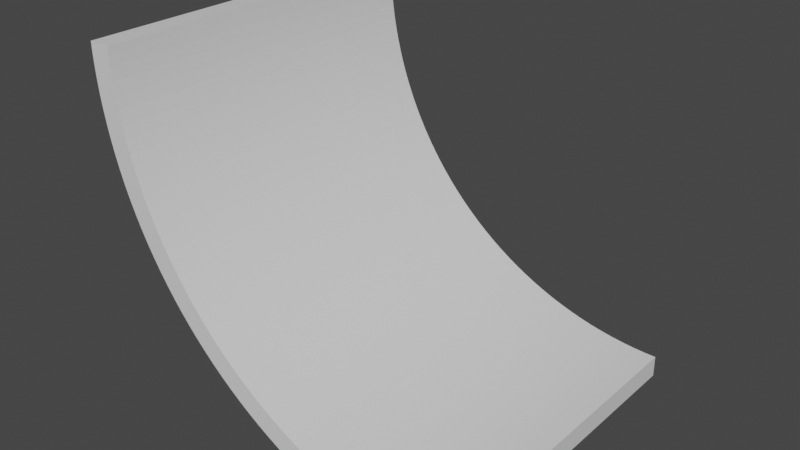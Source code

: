# Source: FOCKENRAMP.blend  (saved by Blender 2.93.21; exported with 4.5.12 LTS)
import bpy
from mathutils import Matrix  # noqa: F401  (used for matrix-valued properties, if any)

bpy.ops.wm.read_factory_settings(use_empty=True)
scene = bpy.context.scene
scene.name = 'Scene'

# ---- collections
col_collection = bpy.data.collections.new('Collection'); scene.collection.children.link(col_collection)

# ---- materials (node trees are filled in below, after node groups)
mat_material_001 = bpy.data.materials.new('Material.001')
mat_material_001.alpha_threshold = 0.0
mat_material_001.use_transparent_shadow = False
mat_material_001.line_color = (0.0, 0.0, 0.0, 1.0)

# ---- material node trees
mat_material_001.use_nodes = True; mat_material_001.node_tree.nodes.clear()
_N = mat_material_001.node_tree.nodes; _L = mat_material_001.node_tree.links
n0 = _N.new('ShaderNodeOutputMaterial'); n0.name = 'Material Output'; n0.location = (300, 300)
n1 = _N.new('ShaderNodeBsdfPrincipled'); n1.name = 'Principled BSDF'; n1.location = (10, 300)
n1.distribution = 'GGX'
n1.subsurface_method = 'BURLEY'
n1.inputs[2].default_value = 0.4
n1.inputs[3].default_value = 1.45
n1.inputs[27].default_value = (0.0, 0.0, 0.0, 1.0)
n1.inputs[28].default_value = 1.0
_L.new(n1.outputs[0], n0.inputs[0])
n0.is_active_output = True

# ---- world
world_world = bpy.data.worlds.new('World'); scene.world = world_world
world_world.use_nodes = True; world_world.node_tree.nodes.clear()
_N = world_world.node_tree.nodes; _L = world_world.node_tree.links
n0 = _N.new('ShaderNodeOutputWorld'); n0.name = 'World Output'; n0.location = (300, 300)
n1 = _N.new('ShaderNodeBackground'); n1.name = 'Background'; n1.location = (10, 300)
n1.inputs[0].default_value = (0.05088, 0.05088, 0.05088, 1.0)
_L.new(n1.outputs[0], n0.inputs[0])
n0.is_active_output = True
world_world.color = (0.05088, 0.05088, 0.05088)
world_world.use_sun_shadow = False
world_world.sun_shadow_jitter_overblur = 0.0

# ---- meshes
me_cube_001 = bpy.data.meshes.new('Cube.001')
me_cube_001.from_pydata([(-0.01531, -0.000337, 2.106), (-0.01531, -0.000337, 0.1064), (-0.01531, -2.0, 2.106), (-0.01531, -2.0, 0.1064), (-2.015, -0.000337, 2.106), (-2.015, -0.000337, 0.1064), (-2.015, -2.0, 2.106), (-2.015, -2.0, 0.1064), (-0.01531, -0.000337, 2.058), (-0.01531, -0.000337, 2.009), (-0.01531, -0.000337, 1.96), (-0.01531, -0.000337, 1.911), (-0.01531, -0.000337, 1.862), (-0.01531, -0.000337, 1.814), (-0.01531, -0.000337, 1.765), (-0.01531, -0.000337, 1.716), (-0.01531, -0.000337, 1.667), (-0.01531, -0.000337, 1.619), (-0.01531, -0.000337, 1.57), (-0.01531, -0.000337, 1.521), (-0.01531, -0.000337, 1.472), (-0.01531, -0.000337, 1.423), (-0.01531, -0.000337, 1.375), (-0.01531, -0.000337, 1.326), (-0.01531, -0.000337, 1.277), (-0.01531, -0.000337, 1.228), (-0.01531, -0.000337, 1.18), (-0.01531, -0.000337, 1.131), (-0.01531, -0.000337, 1.082), (-0.01531, -0.000337, 1.033), (-0.01531, -0.000337, 0.9844), (-0.01531, -0.000337, 0.9356), (-0.01531, -0.000337, 0.8869), (-0.01531, -0.000337, 0.8381), (-0.01531, -0.000337, 0.7893), (-0.01531, -0.000337, 0.7405), (-0.01531, -0.000337, 0.6917), (-0.01531, -0.000337, 0.643), (-0.01531, -0.000337, 0.5942), (-0.01531, -0.000337, 0.5454), (-0.01531, -0.000337, 0.4966), (-0.01531, -0.000337, 0.4478), (-0.01531, -0.000337, 0.3991), (-0.01531, -0.000337, 0.3503), (-0.01531, -0.000337, 0.3015), (-0.01531, -0.000337, 0.2527), (-0.01531, -0.000337, 0.2039), (-0.01531, -0.000337, 0.1551), (-2.015, -2.0, 0.1551), (-2.015, -2.0, 0.2039), (-2.015, -2.0, 0.2527), (-2.015, -2.0, 0.3015), (-2.015, -2.0, 0.3503), (-2.015, -2.0, 0.3991), (-2.015, -2.0, 0.4478), (-2.015, -2.0, 0.4966), (-2.015, -2.0, 0.5454), (-2.015, -2.0, 0.5942), (-2.015, -2.0, 0.643), (-2.015, -2.0, 0.6917), (-2.015, -2.0, 0.7405), (-2.015, -2.0, 0.7893), (-2.015, -2.0, 0.8381), (-2.015, -2.0, 0.8869), (-2.015, -2.0, 0.9356), (-2.015, -2.0, 0.9844), (-2.015, -2.0, 1.033), (-2.015, -2.0, 1.082), (-2.015, -2.0, 1.131), (-2.015, -2.0, 1.18), (-2.015, -2.0, 1.228), (-2.015, -2.0, 1.277), (-2.015, -2.0, 1.326), (-2.015, -2.0, 1.375), (-2.015, -2.0, 1.423), (-2.015, -2.0, 1.472), (-2.015, -2.0, 1.521), (-2.015, -2.0, 1.57), (-2.015, -2.0, 1.619), (-2.015, -2.0, 1.667), (-2.015, -2.0, 1.716), (-2.015, -2.0, 1.765), (-2.015, -2.0, 1.814), (-2.015, -2.0, 1.862), (-2.015, -2.0, 1.911), (-2.015, -2.0, 1.96), (-2.015, -2.0, 2.009), (-2.015, -2.0, 2.058), (-0.01531, -2.0, 2.058), (-0.01531, -2.0, 2.009), (-0.01531, -2.0, 1.96), (-0.01531, -2.0, 1.911), (-0.01531, -2.0, 1.862), (-0.01531, -2.0, 1.814), (-0.01531, -2.0, 1.765), (-0.01531, -2.0, 1.716), (-0.01531, -2.0, 1.667), (-0.01531, -2.0, 1.619), (-0.01531, -2.0, 1.57), (-0.01531, -2.0, 1.521), (-0.01531, -2.0, 1.472), (-0.01531, -2.0, 1.423), (-0.01531, -2.0, 1.375), (-0.01531, -2.0, 1.326), (-0.01531, -2.0, 1.277), (-0.01531, -2.0, 1.228), (-0.01531, -2.0, 1.18), (-0.01531, -2.0, 1.131), (-0.01531, -2.0, 1.082), (-0.01531, -2.0, 1.033), (-0.01531, -2.0, 0.9844), (-0.01531, -2.0, 0.9356), (-0.01531, -2.0, 0.8869), (-0.01531, -2.0, 0.8381), (-0.01531, -2.0, 0.7893), (-0.01531, -2.0, 0.7405), (-0.01531, -2.0, 0.6917), (-0.01531, -2.0, 0.643), (-0.01531, -2.0, 0.5942), (-0.01531, -2.0, 0.5454), (-0.01531, -2.0, 0.4966), (-0.01531, -2.0, 0.4478), (-0.01531, -2.0, 0.3991), (-0.01531, -2.0, 0.3503), (-0.01531, -2.0, 0.3015), (-0.01531, -2.0, 0.2527), (-0.01531, -2.0, 0.2039), (-0.01531, -2.0, 0.1551), (-2.015, -0.000337, 2.058), (-2.015, -0.000337, 2.009), (-2.015, -0.000337, 1.96), (-2.015, -0.000337, 1.911), (-2.015, -0.000337, 1.862), (-2.015, -0.000337, 1.814), (-2.015, -0.000337, 1.765), (-2.015, -0.000337, 1.716), (-2.015, -0.000337, 1.667), (-2.015, -0.000337, 1.619), (-2.015, -0.000337, 1.57), (-2.015, -0.000337, 1.521), (-2.015, -0.000337, 1.472), (-2.015, -0.000337, 1.423), (-2.015, -0.000337, 1.375), (-2.015, -0.000337, 1.326), (-2.015, -0.000337, 1.277), (-2.015, -0.000337, 1.228), (-2.015, -0.000337, 1.18), (-2.015, -0.000337, 1.131), (-2.015, -0.000337, 1.082), (-2.015, -0.000337, 1.033), (-2.015, -0.000337, 0.9844), (-2.015, -0.000337, 0.9356), (-2.015, -0.000337, 0.8869), (-2.015, -0.000337, 0.8381), (-2.015, -0.000337, 0.7893), (-2.015, -0.000337, 0.7405), (-2.015, -0.000337, 0.6917), (-2.015, -0.000337, 0.643), (-2.015, -0.000337, 0.5942), (-2.015, -0.000337, 0.5454), (-2.015, -0.000337, 0.4966), (-2.015, -0.000337, 0.4478), (-2.015, -0.000337, 0.3991), (-2.015, -0.000337, 0.3503), (-2.015, -0.000337, 0.3015), (-2.015, -0.000337, 0.2527), (-2.015, -0.000337, 0.2039), (-2.015, -0.000337, 0.1551), (-0.01531, -2.0, 2.148), (-2.015, -2.0, 2.148), (-0.01531, -0.000337, 2.148), (-2.015, -0.000337, 2.148), (-0.01531, -2.0, 2.176), (-2.015, -2.0, 2.176), (-0.01531, -0.000337, 2.176), (-2.015, -0.000337, 2.176)], [], [(0, 4, 171, 170), (88, 2, 6, 87), (87, 6, 4, 128), (5, 1, 3, 7), (8, 0, 2, 88), (128, 4, 0, 8), (5, 167, 47, 1), (167, 166, 46, 47), (166, 165, 45, 46), (165, 164, 44, 45), (164, 163, 43, 44), (163, 162, 42, 43), (162, 161, 41, 42), (161, 160, 40, 41), (160, 159, 39, 40), (159, 158, 38, 39), (158, 157, 37, 38), (157, 156, 36, 37), (156, 155, 35, 36), (155, 154, 34, 35), (154, 153, 33, 34), (153, 152, 32, 33), (152, 151, 31, 32), (151, 150, 30, 31), (150, 149, 29, 30), (149, 148, 28, 29), (148, 147, 27, 28), (147, 146, 26, 27), (146, 145, 25, 26), (145, 144, 24, 25), (144, 143, 23, 24), (143, 142, 22, 23), (142, 141, 21, 22), (141, 140, 20, 21), (140, 139, 19, 20), (139, 138, 18, 19), (138, 137, 17, 18), (137, 136, 16, 17), (136, 135, 15, 16), (135, 134, 14, 15), (134, 133, 13, 14), (133, 132, 12, 13), (132, 131, 11, 12), (131, 130, 10, 11), (130, 129, 9, 10), (129, 128, 8, 9), (1, 47, 127, 3), (47, 46, 126, 127), (46, 45, 125, 126), (45, 44, 124, 125), (44, 43, 123, 124), (43, 42, 122, 123), (42, 41, 121, 122), (41, 40, 120, 121), (40, 39, 119, 120), (39, 38, 118, 119), (38, 37, 117, 118), (37, 36, 116, 117), (36, 35, 115, 116), (35, 34, 114, 115), (34, 33, 113, 114), (33, 32, 112, 113), (32, 31, 111, 112), (31, 30, 110, 111), (30, 29, 109, 110), (29, 28, 108, 109), (28, 27, 107, 108), (27, 26, 106, 107), (26, 25, 105, 106), (25, 24, 104, 105), (24, 23, 103, 104), (23, 22, 102, 103), (22, 21, 101, 102), (21, 20, 100, 101), (20, 19, 99, 100), (19, 18, 98, 99), (18, 17, 97, 98), (17, 16, 96, 97), (16, 15, 95, 96), (15, 14, 94, 95), (14, 13, 93, 94), (13, 12, 92, 93), (12, 11, 91, 92), (11, 10, 90, 91), (10, 9, 89, 90), (9, 8, 88, 89), (7, 48, 167, 5), (48, 49, 166, 167), (49, 50, 165, 166), (50, 51, 164, 165), (51, 52, 163, 164), (52, 53, 162, 163), (53, 54, 161, 162), (54, 55, 160, 161), (55, 56, 159, 160), (56, 57, 158, 159), (57, 58, 157, 158), (58, 59, 156, 157), (59, 60, 155, 156), (60, 61, 154, 155), (61, 62, 153, 154), (62, 63, 152, 153), (63, 64, 151, 152), (64, 65, 150, 151), (65, 66, 149, 150), (66, 67, 148, 149), (67, 68, 147, 148), (68, 69, 146, 147), (69, 70, 145, 146), (70, 71, 144, 145), (71, 72, 143, 144), (72, 73, 142, 143), (73, 74, 141, 142), (74, 75, 140, 141), (75, 76, 139, 140), (76, 77, 138, 139), (77, 78, 137, 138), (78, 79, 136, 137), (79, 80, 135, 136), (80, 81, 134, 135), (81, 82, 133, 134), (82, 83, 132, 133), (83, 84, 131, 132), (84, 85, 130, 131), (85, 86, 129, 130), (86, 87, 128, 129), (3, 127, 48, 7), (127, 126, 49, 48), (126, 125, 50, 49), (125, 124, 51, 50), (124, 123, 52, 51), (123, 122, 53, 52), (122, 121, 54, 53), (121, 120, 55, 54), (120, 119, 56, 55), (119, 118, 57, 56), (118, 117, 58, 57), (117, 116, 59, 58), (116, 115, 60, 59), (115, 114, 61, 60), (114, 113, 62, 61), (113, 112, 63, 62), (112, 111, 64, 63), (111, 110, 65, 64), (110, 109, 66, 65), (109, 108, 67, 66), (108, 107, 68, 67), (107, 106, 69, 68), (106, 105, 70, 69), (105, 104, 71, 70), (104, 103, 72, 71), (103, 102, 73, 72), (102, 101, 74, 73), (101, 100, 75, 74), (100, 99, 76, 75), (99, 98, 77, 76), (98, 97, 78, 77), (97, 96, 79, 78), (96, 95, 80, 79), (95, 94, 81, 80), (94, 93, 82, 81), (93, 92, 83, 82), (92, 91, 84, 83), (91, 90, 85, 84), (90, 89, 86, 85), (89, 88, 87, 86), (171, 169, 173, 175), (6, 2, 168, 169), (4, 6, 169, 171), (2, 0, 170, 168), (174, 175, 173, 172), (169, 168, 172, 173), (170, 171, 175, 174), (168, 170, 174, 172)])
_uv = me_cube_001.uv_layers.new(name='UVMap')
_uv.uv.foreach_set('vector', [0.625, 0.5, 0.625, 0.25, 0.625, 0.25, 0.625, 0.5, 0.6189, 0.75, 0.625, 0.75, 0.625, 1.0, 0.6189, 1.0, 0.6189, 0.0, 0.625, 0.0, 0.625, 0.25, 0.6189, 0.25, 0.125, 0.5, 0.375, 0.5, 0.375, 0.75, 0.125, 0.75, 0.6189, 0.5, 0.625, 0.5, 0.625, 0.75, 0.6189, 0.75, 0.6189, 0.25, 0.625, 0.25, 0.625, 0.5, 0.6189, 0.5, 0.375, 0.25, 0.3811, 0.25, 0.3811, 0.5, 0.375, 0.5, 0.3811, 0.25, 0.3872, 0.25, 0.3872, 0.5, 0.3811, 0.5, 0.3872, 0.25, 0.3933, 0.25, 0.3933, 0.5, 0.3872, 0.5, 0.3933, 0.25, 0.3994, 0.25, 0.3994, 0.5, 0.3933, 0.5, 0.3994, 0.25, 0.4055, 0.25, 0.4055, 0.5, 0.3994, 0.5, 0.4055, 0.25, 0.4116, 0.25, 0.4116, 0.5, 0.4055, 0.5, 0.4116, 0.25, 0.4177, 0.25, 0.4177, 0.5, 0.4116, 0.5, 0.4177, 0.25, 0.4238, 0.25, 0.4238, 0.5, 0.4177, 0.5, 0.4238, 0.25, 0.4299, 0.25, 0.4299, 0.5, 0.4238, 0.5, 0.4299, 0.25, 0.436, 0.25, 0.436, 0.5, 0.4299, 0.5, 0.436, 0.25, 0.4421, 0.25, 0.4421, 0.5, 0.436, 0.5, 0.4421, 0.25, 0.4482, 0.25, 0.4482, 0.5, 0.4421, 0.5, 0.4482, 0.25, 0.4543, 0.25, 0.4543, 0.5, 0.4482, 0.5, 0.4543, 0.25, 0.4604, 0.25, 0.4604, 0.5, 0.4543, 0.5, 0.4604, 0.25, 0.4665, 0.25, 0.4665, 0.5, 0.4604, 0.5, 0.4665, 0.25, 0.4726, 0.25, 0.4726, 0.5, 0.4665, 0.5, 0.4726, 0.25, 0.4787, 0.25, 0.4787, 0.5, 0.4726, 0.5, 0.4787, 0.25, 0.4848, 0.25, 0.4848, 0.5, 0.4787, 0.5, 0.4848, 0.25, 0.4909, 0.25, 0.4909, 0.5, 0.4848, 0.5, 0.4909, 0.25, 0.497, 0.25, 0.497, 0.5, 0.4909, 0.5, 0.497, 0.25, 0.503, 0.25, 0.503, 0.5, 0.497, 0.5, 0.503, 0.25, 0.5091, 0.25, 0.5091, 0.5, 0.503, 0.5, 0.5091, 0.25, 0.5152, 0.25, 0.5152, 0.5, 0.5091, 0.5, 0.5152, 0.25, 0.5213, 0.25, 0.5213, 0.5, 0.5152, 0.5, 0.5213, 0.25, 0.5274, 0.25, 0.5274, 0.5, 0.5213, 0.5, 0.5274, 0.25, 0.5335, 0.25, 0.5335, 0.5, 0.5274, 0.5, 0.5335, 0.25, 0.5396, 0.25, 0.5396, 0.5, 0.5335, 0.5, 0.5396, 0.25, 0.5457, 0.25, 0.5457, 0.5, 0.5396, 0.5, 0.5457, 0.25, 0.5518, 0.25, 0.5518, 0.5, 0.5457, 0.5, 0.5518, 0.25, 0.5579, 0.25, 0.5579, 0.5, 0.5518, 0.5, 0.5579, 0.25, 0.564, 0.25, 0.564, 0.5, 0.5579, 0.5, 0.564, 0.25, 0.5701, 0.25, 0.5701, 0.5, 0.564, 0.5, 0.5701, 0.25, 0.5762, 0.25, 0.5762, 0.5, 0.5701, 0.5, 0.5762, 0.25, 0.5823, 0.25, 0.5823, 0.5, 0.5762, 0.5, 0.5823, 0.25, 0.5884, 0.25, 0.5884, 0.5, 0.5823, 0.5, 0.5884, 0.25, 0.5945, 0.25, 0.5945, 0.5, 0.5884, 0.5, 0.5945, 0.25, 0.6006, 0.25, 0.6006, 0.5, 0.5945, 0.5, 0.6006, 0.25, 0.6067, 0.25, 0.6067, 0.5, 0.6006, 0.5, 0.6067, 0.25, 0.6128, 0.25, 0.6128, 0.5, 0.6067, 0.5, 0.6128, 0.25, 0.6189, 0.25, 0.6189, 0.5, 0.6128, 0.5, 0.375, 0.5, 0.3811, 0.5, 0.3811, 0.75, 0.375, 0.75, 0.3811, 0.5, 0.3872, 0.5, 0.3872, 0.75, 0.3811, 0.75, 0.3872, 0.5, 0.3933, 0.5, 0.3933, 0.75, 0.3872, 0.75, 0.3933, 0.5, 0.3994, 0.5, 0.3994, 0.75, 0.3933, 0.75, 0.3994, 0.5, 0.4055, 0.5, 0.4055, 0.75, 0.3994, 0.75, 0.4055, 0.5, 0.4116, 0.5, 0.4116, 0.75, 0.4055, 0.75, 0.4116, 0.5, 0.4177, 0.5, 0.4177, 0.75, 0.4116, 0.75, 0.4177, 0.5, 0.4238, 0.5, 0.4238, 0.75, 0.4177, 0.75, 0.4238, 0.5, 0.4299, 0.5, 0.4299, 0.75, 0.4238, 0.75, 0.4299, 0.5, 0.436, 0.5, 0.436, 0.75, 0.4299, 0.75, 0.436, 0.5, 0.4421, 0.5, 0.4421, 0.75, 0.436, 0.75, 0.4421, 0.5, 0.4482, 0.5, 0.4482, 0.75, 0.4421, 0.75, 0.4482, 0.5, 0.4543, 0.5, 0.4543, 0.75, 0.4482, 0.75, 0.4543, 0.5, 0.4604, 0.5, 0.4604, 0.75, 0.4543, 0.75, 0.4604, 0.5, 0.4665, 0.5, 0.4665, 0.75, 0.4604, 0.75, 0.4665, 0.5, 0.4726, 0.5, 0.4726, 0.75, 0.4665, 0.75, 0.4726, 0.5, 0.4787, 0.5, 0.4787, 0.75, 0.4726, 0.75, 0.4787, 0.5, 0.4848, 0.5, 0.4848, 0.75, 0.4787, 0.75, 0.4848, 0.5, 0.4909, 0.5, 0.4909, 0.75, 0.4848, 0.75, 0.4909, 0.5, 0.497, 0.5, 0.497, 0.75, 0.4909, 0.75, 0.497, 0.5, 0.503, 0.5, 0.503, 0.75, 0.497, 0.75, 0.503, 0.5, 0.5091, 0.5, 0.5091, 0.75, 0.503, 0.75, 0.5091, 0.5, 0.5152, 0.5, 0.5152, 0.75, 0.5091, 0.75, 0.5152, 0.5, 0.5213, 0.5, 0.5213, 0.75, 0.5152, 0.75, 0.5213, 0.5, 0.5274, 0.5, 0.5274, 0.75, 0.5213, 0.75, 0.5274, 0.5, 0.5335, 0.5, 0.5335, 0.75, 0.5274, 0.75, 0.5335, 0.5, 0.5396, 0.5, 0.5396, 0.75, 0.5335, 0.75, 0.5396, 0.5, 0.5457, 0.5, 0.5457, 0.75, 0.5396, 0.75, 0.5457, 0.5, 0.5518, 0.5, 0.5518, 0.75, 0.5457, 0.75, 0.5518, 0.5, 0.5579, 0.5, 0.5579, 0.75, 0.5518, 0.75, 0.5579, 0.5, 0.564, 0.5, 0.564, 0.75, 0.5579, 0.75, 0.564, 0.5, 0.5701, 0.5, 0.5701, 0.75, 0.564, 0.75, 0.5701, 0.5, 0.5762, 0.5, 0.5762, 0.75, 0.5701, 0.75, 0.5762, 0.5, 0.5823, 0.5, 0.5823, 0.75, 0.5762, 0.75, 0.5823, 0.5, 0.5884, 0.5, 0.5884, 0.75, 0.5823, 0.75, 0.5884, 0.5, 0.5945, 0.5, 0.5945, 0.75, 0.5884, 0.75, 0.5945, 0.5, 0.6006, 0.5, 0.6006, 0.75, 0.5945, 0.75, 0.6006, 0.5, 0.6067, 0.5, 0.6067, 0.75, 0.6006, 0.75, 0.6067, 0.5, 0.6128, 0.5, 0.6128, 0.75, 0.6067, 0.75, 0.6128, 0.5, 0.6189, 0.5, 0.6189, 0.75, 0.6128, 0.75, 0.375, 0.0, 0.3811, 0.0, 0.3811, 0.25, 0.375, 0.25, 0.3811, 0.0, 0.3872, 0.0, 0.3872, 0.25, 0.3811, 0.25, 0.3872, 0.0, 0.3933, 0.0, 0.3933, 0.25, 0.3872, 0.25, 0.3933, 0.0, 0.3994, 0.0, 0.3994, 0.25, 0.3933, 0.25, 0.3994, 0.0, 0.4055, 0.0, 0.4055, 0.25, 0.3994, 0.25, 0.4055, 0.0, 0.4116, 0.0, 0.4116, 0.25, 0.4055, 0.25, 0.4116, 0.0, 0.4177, 0.0, 0.4177, 0.25, 0.4116, 0.25, 0.4177, 0.0, 0.4238, 0.0, 0.4238, 0.25, 0.4177, 0.25, 0.4238, 0.0, 0.4299, 0.0, 0.4299, 0.25, 0.4238, 0.25, 0.4299, 0.0, 0.436, 0.0, 0.436, 0.25, 0.4299, 0.25, 0.436, 0.0, 0.4421, 0.0, 0.4421, 0.25, 0.436, 0.25, 0.4421, 0.0, 0.4482, 0.0, 0.4482, 0.25, 0.4421, 0.25, 0.4482, 0.0, 0.4543, 0.0, 0.4543, 0.25, 0.4482, 0.25, 0.4543, 0.0, 0.4604, 0.0, 0.4604, 0.25, 0.4543, 0.25, 0.4604, 0.0, 0.4665, 0.0, 0.4665, 0.25, 0.4604, 0.25, 0.4665, 0.0, 0.4726, 0.0, 0.4726, 0.25, 0.4665, 0.25, 0.4726, 0.0, 0.4787, 0.0, 0.4787, 0.25, 0.4726, 0.25, 0.4787, 0.0, 0.4848, 0.0, 0.4848, 0.25, 0.4787, 0.25, 0.4848, 0.0, 0.4909, 0.0, 0.4909, 0.25, 0.4848, 0.25, 0.4909, 0.0, 0.497, 0.0, 0.497, 0.25, 0.4909, 0.25, 0.497, 0.0, 0.503, 0.0, 0.503, 0.25, 0.497, 0.25, 0.503, 0.0, 0.5091, 0.0, 0.5091, 0.25, 0.503, 0.25, 0.5091, 0.0, 0.5152, 0.0, 0.5152, 0.25, 0.5091, 0.25, 0.5152, 0.0, 0.5213, 0.0, 0.5213, 0.25, 0.5152, 0.25, 0.5213, 0.0, 0.5274, 0.0, 0.5274, 0.25, 0.5213, 0.25, 0.5274, 0.0, 0.5335, 0.0, 0.5335, 0.25, 0.5274, 0.25, 0.5335, 0.0, 0.5396, 0.0, 0.5396, 0.25, 0.5335, 0.25, 0.5396, 0.0, 0.5457, 0.0, 0.5457, 0.25, 0.5396, 0.25, 0.5457, 0.0, 0.5518, 0.0, 0.5518, 0.25, 0.5457, 0.25, 0.5518, 0.0, 0.5579, 0.0, 0.5579, 0.25, 0.5518, 0.25, 0.5579, 0.0, 0.564, 0.0, 0.564, 0.25, 0.5579, 0.25, 0.564, 0.0, 0.5701, 0.0, 0.5701, 0.25, 0.564, 0.25, 0.5701, 0.0, 0.5762, 0.0, 0.5762, 0.25, 0.5701, 0.25, 0.5762, 0.0, 0.5823, 0.0, 0.5823, 0.25, 0.5762, 0.25, 0.5823, 0.0, 0.5884, 0.0, 0.5884, 0.25, 0.5823, 0.25, 0.5884, 0.0, 0.5945, 0.0, 0.5945, 0.25, 0.5884, 0.25, 0.5945, 0.0, 0.6006, 0.0, 0.6006, 0.25, 0.5945, 0.25, 0.6006, 0.0, 0.6067, 0.0, 0.6067, 0.25, 0.6006, 0.25, 0.6067, 0.0, 0.6128, 0.0, 0.6128, 0.25, 0.6067, 0.25, 0.6128, 0.0, 0.6189, 0.0, 0.6189, 0.25, 0.6128, 0.25, 0.375, 0.75, 0.3811, 0.75, 0.3811, 1.0, 0.375, 1.0, 0.3811, 0.75, 0.3872, 0.75, 0.3872, 1.0, 0.3811, 1.0, 0.3872, 0.75, 0.3933, 0.75, 0.3933, 1.0, 0.3872, 1.0, 0.3933, 0.75, 0.3994, 0.75, 0.3994, 1.0, 0.3933, 1.0, 0.3994, 0.75, 0.4055, 0.75, 0.4055, 1.0, 0.3994, 1.0, 0.4055, 0.75, 0.4116, 0.75, 0.4116, 1.0, 0.4055, 1.0, 0.4116, 0.75, 0.4177, 0.75, 0.4177, 1.0, 0.4116, 1.0, 0.4177, 0.75, 0.4238, 0.75, 0.4238, 1.0, 0.4177, 1.0, 0.4238, 0.75, 0.4299, 0.75, 0.4299, 1.0, 0.4238, 1.0, 0.4299, 0.75, 0.436, 0.75, 0.436, 1.0, 0.4299, 1.0, 0.436, 0.75, 0.4421, 0.75, 0.4421, 1.0, 0.436, 1.0, 0.4421, 0.75, 0.4482, 0.75, 0.4482, 1.0, 0.4421, 1.0, 0.4482, 0.75, 0.4543, 0.75, 0.4543, 1.0, 0.4482, 1.0, 0.4543, 0.75, 0.4604, 0.75, 0.4604, 1.0, 0.4543, 1.0, 0.4604, 0.75, 0.4665, 0.75, 0.4665, 1.0, 0.4604, 1.0, 0.4665, 0.75, 0.4726, 0.75, 0.4726, 1.0, 0.4665, 1.0, 0.4726, 0.75, 0.4787, 0.75, 0.4787, 1.0, 0.4726, 1.0, 0.4787, 0.75, 0.4848, 0.75, 0.4848, 1.0, 0.4787, 1.0, 0.4848, 0.75, 0.4909, 0.75, 0.4909, 1.0, 0.4848, 1.0, 0.4909, 0.75, 0.497, 0.75, 0.497, 1.0, 0.4909, 1.0, 0.497, 0.75, 0.503, 0.75, 0.503, 1.0, 0.497, 1.0, 0.503, 0.75, 0.5091, 0.75, 0.5091, 1.0, 0.503, 1.0, 0.5091, 0.75, 0.5152, 0.75, 0.5152, 1.0, 0.5091, 1.0, 0.5152, 0.75, 0.5213, 0.75, 0.5213, 1.0, 0.5152, 1.0, 0.5213, 0.75, 0.5274, 0.75, 0.5274, 1.0, 0.5213, 1.0, 0.5274, 0.75, 0.5335, 0.75, 0.5335, 1.0, 0.5274, 1.0, 0.5335, 0.75, 0.5396, 0.75, 0.5396, 1.0, 0.5335, 1.0, 0.5396, 0.75, 0.5457, 0.75, 0.5457, 1.0, 0.5396, 1.0, 0.5457, 0.75, 0.5518, 0.75, 0.5518, 1.0, 0.5457, 1.0, 0.5518, 0.75, 0.5579, 0.75, 0.5579, 1.0, 0.5518, 1.0, 0.5579, 0.75, 0.564, 0.75, 0.564, 1.0, 0.5579, 1.0, 0.564, 0.75, 0.5701, 0.75, 0.5701, 1.0, 0.564, 1.0, 0.5701, 0.75, 0.5762, 0.75, 0.5762, 1.0, 0.5701, 1.0, 0.5762, 0.75, 0.5823, 0.75, 0.5823, 1.0, 0.5762, 1.0, 0.5823, 0.75, 0.5884, 0.75, 0.5884, 1.0, 0.5823, 1.0, 0.5884, 0.75, 0.5945, 0.75, 0.5945, 1.0, 0.5884, 1.0, 0.5945, 0.75, 0.6006, 0.75, 0.6006, 1.0, 0.5945, 1.0, 0.6006, 0.75, 0.6067, 0.75, 0.6067, 1.0, 0.6006, 1.0, 0.6067, 0.75, 0.6128, 0.75, 0.6128, 1.0, 0.6067, 1.0, 0.6128, 0.75, 0.6189, 0.75, 0.6189, 1.0, 0.6128, 1.0, 0.625, 0.25, 0.625, 0.0, 0.625, 0.0, 0.625, 0.25, 0.625, 1.0, 0.625, 0.75, 0.625, 0.75, 0.625, 1.0, 0.625, 0.25, 0.625, 0.0, 0.625, 0.0, 0.625, 0.25, 0.625, 0.75, 0.625, 0.5, 0.625, 0.5, 0.625, 0.75, 0.625, 0.5, 0.875, 0.5, 0.875, 0.75, 0.625, 0.75, 0.625, 1.0, 0.625, 0.75, 0.625, 0.75, 0.625, 1.0, 0.625, 0.5, 0.625, 0.25, 0.625, 0.25, 0.625, 0.5, 0.625, 0.75, 0.625, 0.5, 0.625, 0.5, 0.625, 0.75])
me_cube_001.materials.append(mat_material_001)
me_cube_001.use_remesh_preserve_volume = False
me_cube_001.use_remesh_preserve_attributes = False
me_cube_001.use_mirror_vertex_groups = False
me_cube_001.update()

# ---- objects
ob_cube = bpy.data.objects.new('Cube', me_cube_001)
ob_empty = bpy.data.objects.new('Empty', None)

# ---- transforms, parenting, visibility, modifiers, constraints
ob_cube.location = (0.0, -1.192e-07, -2.328e-10)
ob_cube.rotation_euler = (-1.344e-07, -1.571, 0.0)
ob_cube.scale = (0.1, 1.63, 0.2121)
ob_cube.lock_rotations_4d = False
ob_cube.empty_display_type = 'ARROWS'
ob_cube.lineart.crease_threshold = 0.0
_m = ob_cube.modifiers.new('SimpleDeform', 'SIMPLE_DEFORM')
_m.deform_method = 'BEND'
_m.deform_axis = 'Y'
_m.origin = ob_empty
_m.factor = 1.571
_m.angle = 1.571
ob_empty.location = (-0.02457, 4.946, 2.832)
ob_empty.rotation_euler = (-1.344e-07, -1.571, 0.0)
ob_empty.scale = (0.6, 0.6, 0.6)

# ---- collection membership
col_collection.objects.link(ob_cube)
col_collection.objects.link(ob_empty)

# ---- scene / render settings (as saved in the file)
scene.frame_start = 1; scene.frame_end = 250; scene.frame_set(1)
scene.render.engine = 'BLENDER_EEVEE_NEXT'
scene.cycles.use_denoising = False
scene.cycles.samples = 128
scene.cycles.sampling_pattern = 'TABULATED_SOBOL'
scene.cycles.use_adaptive_sampling = False
scene.cycles.use_light_tree = False
scene.view_settings.view_transform = 'Filmic'
bpy.context.view_layer.update()

# ---- added for rendering (the .blend has no active camera and no usable light): camera, sun
cam_auto = bpy.data.cameras.new('AutoCamera')
cam_auto.lens = 50.0
cam_auto.sensor_width = 36.0
cam_auto.clip_end = 1000.0
ob_auto_camera = bpy.data.objects.new('AutoCamera', cam_auto)
scene.collection.objects.link(ob_auto_camera)
ob_auto_camera.location = (3.61276, -7.96882, 5.66934)
ob_auto_camera.rotation_euler = (1.09748, -7.21219e-08, 0.694738)
scene.camera = ob_auto_camera
light_auto_sun = bpy.data.lights.new('AutoSun', 'SUN')
light_auto_sun.energy = 3.0
light_auto_sun.angle = 0.0523599
ob_auto_sun = bpy.data.objects.new('AutoSun', light_auto_sun)
scene.collection.objects.link(ob_auto_sun)
ob_auto_sun.rotation_euler = (0.872665, 0.174533, 0.523599)
bpy.context.view_layer.update()
